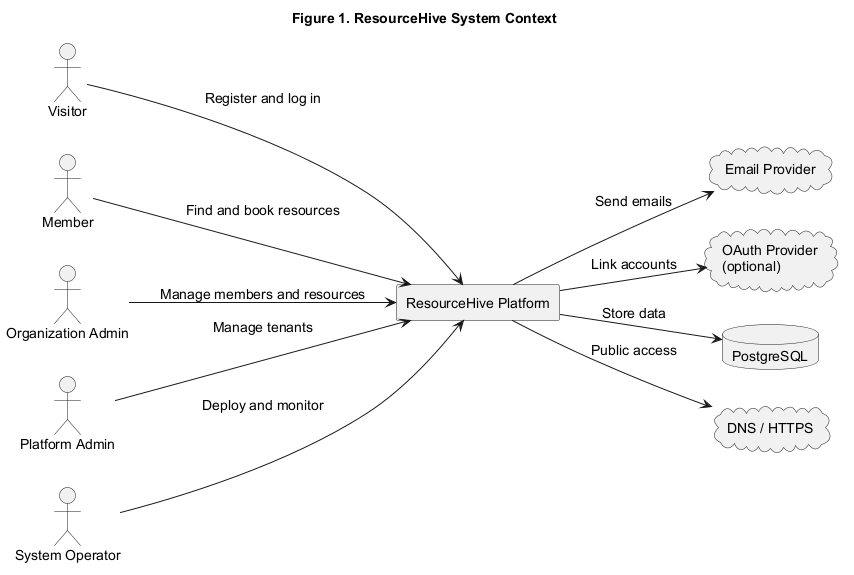

The diagram above was rendered by PlantUML. Its source (embedded in the PNG):
@startuml
title Figure 1. ResourceHive System Context
left to right direction

skinparam monochrome true
skinparam backgroundColor white
skinparam defaultFontName Arial
skinparam defaultFontSize 14
skinparam shadowing false

actor Visitor
actor Member
actor "Organization Admin" as OrgAdmin
actor "Platform Admin" as PlatformAdmin
actor "System Operator" as Operator

rectangle "ResourceHive Platform" as System

cloud "Email Provider" as Email
cloud "OAuth Provider\n(optional)" as OAuth
database "PostgreSQL" as Database
cloud "DNS / HTTPS" as Network

Visitor --> System : Register and log in
Member --> System : Find and book resources
OrgAdmin --> System : Manage members and resources
PlatformAdmin --> System : Manage tenants
Operator --> System : Deploy and monitor

System --> Email : Send emails
System --> OAuth : Link accounts
System --> Database : Store data
System --> Network : Public access
@enduml